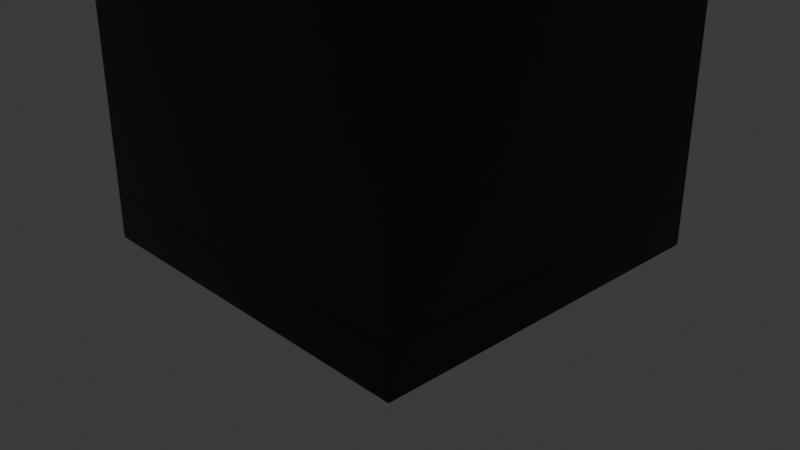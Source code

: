 # Source: File_cabnet.blend  (saved by Blender 5.2.44; exported with 4.5.12 LTS)
import bpy
from mathutils import Matrix  # noqa: F401  (used for matrix-valued properties, if any)

bpy.ops.wm.read_factory_settings(use_empty=True)
scene = bpy.context.scene
scene.name = 'Scene'

# ---- collections
col_collection = bpy.data.collections.new('Collection'); scene.collection.children.link(col_collection)

# ---- materials (node trees are filled in below, after node groups)
mat_material_011 = bpy.data.materials.new('Material.011')
mat_material_008 = bpy.data.materials.new('Material.008')
mat_material_010 = bpy.data.materials.new('Material.010')
mat_material_001 = bpy.data.materials.new('Material.001')
mat_material_009 = bpy.data.materials.new('Material.009')
mat_material_002 = bpy.data.materials.new('Material.002')
mat_material_007 = bpy.data.materials.new('Material.007')
mat_material_006 = bpy.data.materials.new('Material.006')
mat_material_003 = bpy.data.materials.new('Material.003')
mat_material_004 = bpy.data.materials.new('Material.004')
mat_material_005 = bpy.data.materials.new('Material.005')

# ---- node groups
ng_smooth_by_angle = bpy.data.node_groups.new('Smooth by Angle', 'GeometryNodeTree')
_s = ng_smooth_by_angle.interface.new_socket(name='Mesh', in_out='OUTPUT', socket_type='NodeSocketGeometry')
_s = ng_smooth_by_angle.interface.new_socket(name='Mesh', in_out='INPUT', socket_type='NodeSocketGeometry')
_s = ng_smooth_by_angle.interface.new_socket(name='Angle', in_out='INPUT', socket_type='NodeSocketFloat')
_s.subtype = 'ANGLE'
_s.default_value = 0.5236
_s.min_value = 0.0
_s.max_value = 3.142
_s.description = 'Maximum face angle for smooth edges'
_s = ng_smooth_by_angle.interface.new_socket(name='Ignore Sharpness', in_out='INPUT', socket_type='NodeSocketBool')
_s.force_non_field = True
ng_smooth_by_angle.is_modifier = True
_N = ng_smooth_by_angle.nodes; _L = ng_smooth_by_angle.links
n0 = _N.new('GeometryNodeSetShadeSmooth'); n0.name = 'Set Shade Smooth'; n0.location = (120, -80)
n0.domain = 'EDGE'
n1 = _N.new('GeometryNodeSetShadeSmooth'); n1.name = 'Set Shade Smooth.001'; n1.location = (300, -80)
n2 = _N.new('NodeGroupOutput'); n2.name = 'Group Output'; n2.location = (480, -80)
n3 = _N.new('GeometryNodeInputMeshEdgeAngle'); n3.name = 'Edge Angle'; n3.location = (-440, -240)
n4 = _N.new('NodeGroupInput'); n4.name = 'Group Input'; n4.location = (-80, -80)
n5 = _N.new('GeometryNodeInputEdgeSmooth'); n5.name = 'Is Edge Smooth'; n5.location = (-260, -120)
n6 = _N.new('GeometryNodeInputShadeSmooth'); n6.name = 'Is Shade Smooth'; n6.location = (-440, -397)
n7 = _N.new('FunctionNodeCompare'); n7.name = 'Compare'; n7.location = (-260, -260)
n7.operation = 'LESS_EQUAL'
n8 = _N.new('FunctionNodeBooleanMath'); n8.name = 'Boolean Math.001'; n8.location = (-80, -260)
n9 = _N.new('NodeGroupInput'); n9.name = 'Group Input.001'; n9.location = (-440, -329)
n10 = _N.new('NodeGroupInput'); n10.name = 'Group Input.002'; n10.location = (-259, -189)
n11 = _N.new('FunctionNodeBooleanMath'); n11.name = 'Boolean Math'; n11.location = (-80, -149)
n11.operation = 'OR'
n12 = _N.new('FunctionNodeBooleanMath'); n12.name = 'Boolean Math.002'; n12.location = (-260, -380)
n12.operation = 'OR'
n13 = _N.new('NodeGroupInput'); n13.name = 'Group Input.003'; n13.location = (-440, -460)
_L.new(n3.outputs[0], n7.inputs[0])
_L.new(n1.outputs[0], n2.inputs[0])
_L.new(n9.outputs[1], n7.inputs[1])
_L.new(n7.outputs[0], n8.inputs[0])
_L.new(n4.outputs[0], n0.inputs[0])
_L.new(n0.outputs[0], n1.inputs[0])
_L.new(n8.outputs[0], n0.inputs[2])
_L.new(n10.outputs[2], n11.inputs[1])
_L.new(n5.outputs[0], n11.inputs[0])
_L.new(n11.outputs[0], n0.inputs[1])
_L.new(n13.outputs[2], n12.inputs[1])
_L.new(n6.outputs[0], n12.inputs[0])
_L.new(n12.outputs[0], n8.inputs[1])
n2.is_active_output = True

# ---- material node trees
mat_material_011.use_nodes = True; mat_material_011.node_tree.nodes.clear()
_N = mat_material_011.node_tree.nodes; _L = mat_material_011.node_tree.links
n0 = _N.new('ShaderNodeBsdfPrincipled'); n0.name = 'Principled BSDF'; n0.location = (-200, 100)
n0.inputs[0].default_value = (0.0, 0.0, 0.0, 1.0)
n0.inputs[2].default_value = 0.05
n0.inputs[10].default_value = 0.005
n1 = _N.new('ShaderNodeOutputMaterial'); n1.name = 'Material Output'; n1.location = (200, 100)
_L.new(n0.outputs[0], n1.inputs[0])
n1.is_active_output = True
mat_material_008.use_nodes = True; mat_material_008.node_tree.nodes.clear()
_N = mat_material_008.node_tree.nodes; _L = mat_material_008.node_tree.links
n0 = _N.new('ShaderNodeBsdfPrincipled'); n0.name = 'Principled BSDF'; n0.location = (-200, 100)
n0.inputs[0].default_value = (0.0, 0.0, 0.0, 1.0)
n0.inputs[2].default_value = 0.05
n0.inputs[10].default_value = 0.005
n1 = _N.new('ShaderNodeOutputMaterial'); n1.name = 'Material Output'; n1.location = (200, 100)
_L.new(n0.outputs[0], n1.inputs[0])
n1.is_active_output = True
mat_material_010.use_nodes = True; mat_material_010.node_tree.nodes.clear()
_N = mat_material_010.node_tree.nodes; _L = mat_material_010.node_tree.links
n0 = _N.new('ShaderNodeBsdfPrincipled'); n0.name = 'Principled BSDF'; n0.location = (-200, 100)
n0.inputs[0].default_value = (0.0, 0.0, 0.0, 1.0)
n0.inputs[2].default_value = 0.05
n0.inputs[10].default_value = 0.005
n1 = _N.new('ShaderNodeOutputMaterial'); n1.name = 'Material Output'; n1.location = (200, 100)
_L.new(n0.outputs[0], n1.inputs[0])
n1.is_active_output = True
mat_material_001.use_nodes = True; mat_material_001.node_tree.nodes.clear()
_N = mat_material_001.node_tree.nodes; _L = mat_material_001.node_tree.links
n0 = _N.new('ShaderNodeBsdfPrincipled'); n0.name = 'Principled BSDF'; n0.location = (-200, 100)
n0.inputs[0].default_value = (0.0, 0.0, 0.0, 1.0)
n0.inputs[2].default_value = 0.05
n0.inputs[10].default_value = 0.005
n1 = _N.new('ShaderNodeOutputMaterial'); n1.name = 'Material Output'; n1.location = (200, 100)
_L.new(n0.outputs[0], n1.inputs[0])
n1.is_active_output = True
mat_material_009.use_nodes = True; mat_material_009.node_tree.nodes.clear()
_N = mat_material_009.node_tree.nodes; _L = mat_material_009.node_tree.links
n0 = _N.new('ShaderNodeBsdfPrincipled'); n0.name = 'Principled BSDF'; n0.location = (-200, 100)
n0.inputs[0].default_value = (0.0, 0.0, 0.0, 1.0)
n0.inputs[2].default_value = 0.05
n0.inputs[10].default_value = 0.005
n1 = _N.new('ShaderNodeOutputMaterial'); n1.name = 'Material Output'; n1.location = (200, 100)
_L.new(n0.outputs[0], n1.inputs[0])
n1.is_active_output = True
mat_material_002.use_nodes = True; mat_material_002.node_tree.nodes.clear()
_N = mat_material_002.node_tree.nodes; _L = mat_material_002.node_tree.links
n0 = _N.new('ShaderNodeBsdfPrincipled'); n0.name = 'Principled BSDF'; n0.location = (-200, 100)
n0.inputs[0].default_value = (0.0, 0.0, 0.0, 1.0)
n0.inputs[1].default_value = 1.0
n0.inputs[2].default_value = 0.1
n0.inputs[10].default_value = 0.005
n1 = _N.new('ShaderNodeOutputMaterial'); n1.name = 'Material Output'; n1.location = (200, 100)
_L.new(n0.outputs[0], n1.inputs[0])
n1.is_active_output = True
mat_material_007.use_nodes = True; mat_material_007.node_tree.nodes.clear()
_N = mat_material_007.node_tree.nodes; _L = mat_material_007.node_tree.links
n0 = _N.new('ShaderNodeBsdfPrincipled'); n0.name = 'Principled BSDF'; n0.location = (-200, 100)
n0.inputs[0].default_value = (0.07151, 0.07151, 0.07151, 1.0)
n0.inputs[10].default_value = 0.005
n1 = _N.new('ShaderNodeOutputMaterial'); n1.name = 'Material Output'; n1.location = (200, 100)
_L.new(n0.outputs[0], n1.inputs[0])
n1.is_active_output = True
mat_material_006.use_nodes = True; mat_material_006.node_tree.nodes.clear()
_N = mat_material_006.node_tree.nodes; _L = mat_material_006.node_tree.links
n0 = _N.new('ShaderNodeBsdfPrincipled'); n0.name = 'Principled BSDF'; n0.location = (-200, 100)
n0.inputs[0].default_value = (0.06437, 0.06437, 0.06437, 1.0)
n0.inputs[10].default_value = 0.005
n1 = _N.new('ShaderNodeOutputMaterial'); n1.name = 'Material Output'; n1.location = (200, 100)
_L.new(n0.outputs[0], n1.inputs[0])
n1.is_active_output = True
mat_material_003.use_nodes = True; mat_material_003.node_tree.nodes.clear()
_N = mat_material_003.node_tree.nodes; _L = mat_material_003.node_tree.links
n0 = _N.new('ShaderNodeBsdfPrincipled'); n0.name = 'Principled BSDF'; n0.location = (-200, 100)
n0.inputs[0].default_value = (0.0, 0.0, 0.0, 1.0)
n0.inputs[1].default_value = 1.0
n0.inputs[2].default_value = 0.1
n0.inputs[10].default_value = 0.005
n1 = _N.new('ShaderNodeOutputMaterial'); n1.name = 'Material Output'; n1.location = (200, 100)
_L.new(n0.outputs[0], n1.inputs[0])
n1.is_active_output = True
mat_material_004.use_nodes = True; mat_material_004.node_tree.nodes.clear()
_N = mat_material_004.node_tree.nodes; _L = mat_material_004.node_tree.links
n0 = _N.new('ShaderNodeBsdfPrincipled'); n0.name = 'Principled BSDF'; n0.location = (-199, 180)
n0.inputs[0].default_value = (0.0, 0.0, 0.0, 1.0)
n0.inputs[1].default_value = 2.0
n0.inputs[2].default_value = 0.1
n0.inputs[10].default_value = 0.005
n1 = _N.new('ShaderNodeOutputMaterial'); n1.name = 'Material Output'; n1.location = (201, 180)
_L.new(n0.outputs[0], n1.inputs[0])
n1.is_active_output = True
mat_material_005.use_nodes = True; mat_material_005.node_tree.nodes.clear()
_N = mat_material_005.node_tree.nodes; _L = mat_material_005.node_tree.links
n0 = _N.new('ShaderNodeBsdfPrincipled'); n0.name = 'Principled BSDF'; n0.location = (-200, 100)
n0.inputs[0].default_value = (0.1415, 0.1415, 0.1415, 1.0)
n0.inputs[10].default_value = 0.005
n1 = _N.new('ShaderNodeOutputMaterial'); n1.name = 'Material Output'; n1.location = (200, 100)
_L.new(n0.outputs[0], n1.inputs[0])
n1.is_active_output = True

# ---- world
world_world = bpy.data.worlds.new('World'); scene.world = world_world
world_world.use_nodes = True; world_world.node_tree.nodes.clear()
_N = world_world.node_tree.nodes; _L = world_world.node_tree.links
n0 = _N.new('ShaderNodeOutputWorld'); n0.name = 'World Output'; n0.location = (200, 100)
n1 = _N.new('ShaderNodeBackground'); n1.name = 'Background'; n1.location = (-200, 100)
n1.inputs[0].default_value = (0.05088, 0.05088, 0.05088, 1.0)
_L.new(n1.outputs[0], n0.inputs[0])
n0.is_active_output = True
world_world.color = (0.05088, 0.05088, 0.05088)
world_world.sun_shadow_jitter_overblur = 0.0

# ---- cameras
cam_camera = bpy.data.cameras.new('Camera')
cam_camera.clip_end = 100.0
cam_camera.ortho_scale = 7.314

# ---- lights
light_light = bpy.data.lights.new('Light', 'POINT')
light_light.energy = 1000.0
light_light.shadow_soft_size = 0.1
light_sun = bpy.data.lights.new('Sun', 'SUN')
light_sun.energy = 1.0

# ---- meshes
me_cube_001 = bpy.data.meshes.new('Cube.001')
me_cube_001.from_pydata([(-1.0, -1.0, -1.0), (-1.0, -1.0, 1.0), (-1.0, 1.0, -1.0), (-1.0, 1.0, 1.0), (1.0, -1.0, -1.0), (1.0, -1.0, 1.0), (1.0, 1.0, -1.0), (1.0, 1.0, 1.0)], [], [(0, 1, 3, 2), (2, 3, 7, 6), (6, 7, 5, 4), (4, 5, 1, 0), (2, 6, 4, 0), (7, 3, 1, 5)])
me_cube_001.polygons.foreach_set('use_smooth', [True] * 6)
_uv = me_cube_001.uv_layers.new(name='UVMap')
_uv.uv.foreach_set('vector', [0.375, 0.0, 0.625, 0.0, 0.625, 0.25, 0.375, 0.25, 0.375, 0.25, 0.625, 0.25, 0.625, 0.5, 0.375, 0.5, 0.375, 0.5, 0.625, 0.5, 0.625, 0.75, 0.375, 0.75, 0.375, 0.75, 0.625, 0.75, 0.625, 1.0, 0.375, 1.0, 0.125, 0.5, 0.375, 0.5, 0.375, 0.75, 0.125, 0.75, 0.625, 0.5, 0.875, 0.5, 0.875, 0.75, 0.625, 0.75])
me_cube_001.materials.append(mat_material_011)
me_cube_001.update()
me_cube_002 = bpy.data.meshes.new('Cube.002')
me_cube_002.from_pydata([(-1.0, -1.0, -1.0), (-1.0, -1.0, 1.0), (-1.0, 1.0, -1.0), (-1.0, 1.0, 1.0), (1.0, -1.0, -1.0), (1.0, -1.0, 1.0), (1.0, 1.0, -1.0), (1.0, 1.0, 1.0)], [], [(0, 1, 3, 2), (2, 3, 7, 6), (6, 7, 5, 4), (4, 5, 1, 0), (2, 6, 4, 0), (7, 3, 1, 5)])
me_cube_002.polygons.foreach_set('use_smooth', [True] * 6)
_uv = me_cube_002.uv_layers.new(name='UVMap')
_uv.uv.foreach_set('vector', [0.375, 0.0, 0.625, 0.0, 0.625, 0.25, 0.375, 0.25, 0.375, 0.25, 0.625, 0.25, 0.625, 0.5, 0.375, 0.5, 0.375, 0.5, 0.625, 0.5, 0.625, 0.75, 0.375, 0.75, 0.375, 0.75, 0.625, 0.75, 0.625, 1.0, 0.375, 1.0, 0.125, 0.5, 0.375, 0.5, 0.375, 0.75, 0.125, 0.75, 0.625, 0.5, 0.875, 0.5, 0.875, 0.75, 0.625, 0.75])
me_cube_002.materials.append(mat_material_008)
me_cube_002.update()
me_cube_003 = bpy.data.meshes.new('Cube.003')
me_cube_003.from_pydata([(-1.0, -1.0, -1.0), (-1.0, -1.0, 1.0), (-1.0, 1.0, -1.0), (-1.0, 1.0, 1.0), (1.0, -1.0, -1.0), (1.0, -1.0, 1.0), (1.0, 1.0, -1.0), (1.0, 1.0, 1.0)], [], [(0, 1, 3, 2), (2, 3, 7, 6), (6, 7, 5, 4), (4, 5, 1, 0), (2, 6, 4, 0), (7, 3, 1, 5)])
me_cube_003.polygons.foreach_set('use_smooth', [True] * 6)
_uv = me_cube_003.uv_layers.new(name='UVMap')
_uv.uv.foreach_set('vector', [0.375, 0.0, 0.625, 0.0, 0.625, 0.25, 0.375, 0.25, 0.375, 0.25, 0.625, 0.25, 0.625, 0.5, 0.375, 0.5, 0.375, 0.5, 0.625, 0.5, 0.625, 0.75, 0.375, 0.75, 0.375, 0.75, 0.625, 0.75, 0.625, 1.0, 0.375, 1.0, 0.125, 0.5, 0.375, 0.5, 0.375, 0.75, 0.125, 0.75, 0.625, 0.5, 0.875, 0.5, 0.875, 0.75, 0.625, 0.75])
me_cube_003.materials.append(mat_material_010)
me_cube_003.update()
me_cube_004 = bpy.data.meshes.new('Cube.004')
me_cube_004.from_pydata([(-1.0, -1.0, -1.0), (-1.0, -1.0, 1.0), (-1.0, 1.0, -1.0), (-1.0, 1.0, 1.0), (1.0, -1.0, -1.0), (1.0, -1.0, 1.0), (1.0, 1.0, -1.0), (1.0, 1.0, 1.0)], [], [(0, 1, 3, 2), (2, 3, 7, 6), (6, 7, 5, 4), (4, 5, 1, 0), (2, 6, 4, 0), (7, 3, 1, 5)])
me_cube_004.polygons.foreach_set('use_smooth', [True] * 6)
_uv = me_cube_004.uv_layers.new(name='UVMap')
_uv.uv.foreach_set('vector', [0.375, 0.0, 0.625, 0.0, 0.625, 0.25, 0.375, 0.25, 0.375, 0.25, 0.625, 0.25, 0.625, 0.5, 0.375, 0.5, 0.375, 0.5, 0.625, 0.5, 0.625, 0.75, 0.375, 0.75, 0.375, 0.75, 0.625, 0.75, 0.625, 1.0, 0.375, 1.0, 0.125, 0.5, 0.375, 0.5, 0.375, 0.75, 0.125, 0.75, 0.625, 0.5, 0.875, 0.5, 0.875, 0.75, 0.625, 0.75])
me_cube_004.materials.append(mat_material_001)
me_cube_004.update()
me_cube_005 = bpy.data.meshes.new('Cube.005')
me_cube_005.from_pydata([(-1.0, -1.0, -1.0), (-1.0, -1.0, 1.0), (-1.0, 1.0, -1.0), (-1.0, 1.0, 1.0), (1.0, -1.0, -1.0), (1.0, -1.0, 1.0), (1.0, 1.0, -1.0), (1.0, 1.0, 1.0)], [], [(0, 1, 3, 2), (2, 3, 7, 6), (6, 7, 5, 4), (4, 5, 1, 0), (2, 6, 4, 0), (7, 3, 1, 5)])
me_cube_005.polygons.foreach_set('use_smooth', [True] * 6)
_uv = me_cube_005.uv_layers.new(name='UVMap')
_uv.uv.foreach_set('vector', [0.375, 0.0, 0.625, 0.0, 0.625, 0.25, 0.375, 0.25, 0.375, 0.25, 0.625, 0.25, 0.625, 0.5, 0.375, 0.5, 0.375, 0.5, 0.625, 0.5, 0.625, 0.75, 0.375, 0.75, 0.375, 0.75, 0.625, 0.75, 0.625, 1.0, 0.375, 1.0, 0.125, 0.5, 0.375, 0.5, 0.375, 0.75, 0.125, 0.75, 0.625, 0.5, 0.875, 0.5, 0.875, 0.75, 0.625, 0.75])
me_cube_005.materials.append(mat_material_009)
me_cube_005.update()
me_cube_015 = bpy.data.meshes.new('Cube.015')
me_cube_015.from_pydata([(-1.0, -1.0, -1.0), (-1.0, -1.0, 1.0), (-1.0, 1.0, -1.0), (-1.0, 1.0, 1.0), (1.0, -1.0, -1.0), (1.0, -1.0, 1.0), (1.0, 1.0, -1.0), (1.0, 1.0, 1.0)], [], [(0, 1, 3, 2), (2, 3, 7, 6), (6, 7, 5, 4), (4, 5, 1, 0), (2, 6, 4, 0), (7, 3, 1, 5)])
me_cube_015.polygons.foreach_set('use_smooth', [True] * 6)
_uv = me_cube_015.uv_layers.new(name='UVMap')
_uv.uv.foreach_set('vector', [0.375, 0.0, 0.625, 0.0, 0.625, 0.25, 0.375, 0.25, 0.375, 0.25, 0.625, 0.25, 0.625, 0.5, 0.375, 0.5, 0.375, 0.5, 0.625, 0.5, 0.625, 0.75, 0.375, 0.75, 0.375, 0.75, 0.625, 0.75, 0.625, 1.0, 0.375, 1.0, 0.125, 0.5, 0.375, 0.5, 0.375, 0.75, 0.125, 0.75, 0.625, 0.5, 0.875, 0.5, 0.875, 0.75, 0.625, 0.75])
me_cube_015.materials.append(mat_material_002)
me_cube_015.update()
me_cube_016 = bpy.data.meshes.new('Cube.016')
me_cube_016.from_pydata([(-1.0, -1.0, -1.0), (-1.0, -1.0, 1.0), (-1.0, 1.0, -1.0), (-1.0, 1.0, 1.0), (1.0, -1.0, -1.0), (1.0, -1.0, 1.0), (1.0, 1.0, -1.0), (1.0, 1.0, 1.0)], [], [(0, 1, 3, 2), (2, 3, 7, 6), (6, 7, 5, 4), (4, 5, 1, 0), (2, 6, 4, 0), (7, 3, 1, 5)])
me_cube_016.polygons.foreach_set('use_smooth', [True] * 6)
_uv = me_cube_016.uv_layers.new(name='UVMap')
_uv.uv.foreach_set('vector', [0.375, 0.0, 0.625, 0.0, 0.625, 0.25, 0.375, 0.25, 0.375, 0.25, 0.625, 0.25, 0.625, 0.5, 0.375, 0.5, 0.375, 0.5, 0.625, 0.5, 0.625, 0.75, 0.375, 0.75, 0.375, 0.75, 0.625, 0.75, 0.625, 1.0, 0.375, 1.0, 0.125, 0.5, 0.375, 0.5, 0.375, 0.75, 0.125, 0.75, 0.625, 0.5, 0.875, 0.5, 0.875, 0.75, 0.625, 0.75])
me_cube_016.materials.append(mat_material_007)
me_cube_016.update()
me_cube_017 = bpy.data.meshes.new('Cube.017')
me_cube_017.from_pydata([(-1.0, -1.0, -1.0), (-1.0, -1.0, 1.0), (-1.0, 1.0, -1.0), (-1.0, 1.0, 1.0), (1.0, -1.0, -1.0), (1.0, -1.0, 1.0), (1.0, 1.0, -1.0), (1.0, 1.0, 1.0)], [], [(0, 1, 3, 2), (2, 3, 7, 6), (6, 7, 5, 4), (4, 5, 1, 0), (2, 6, 4, 0), (7, 3, 1, 5)])
_uv = me_cube_017.uv_layers.new(name='UVMap')
_uv.uv.foreach_set('vector', [0.375, 0.0, 0.625, 0.0, 0.625, 0.25, 0.375, 0.25, 0.375, 0.25, 0.625, 0.25, 0.625, 0.5, 0.375, 0.5, 0.375, 0.5, 0.625, 0.5, 0.625, 0.75, 0.375, 0.75, 0.375, 0.75, 0.625, 0.75, 0.625, 1.0, 0.375, 1.0, 0.125, 0.5, 0.375, 0.5, 0.375, 0.75, 0.125, 0.75, 0.625, 0.5, 0.875, 0.5, 0.875, 0.75, 0.625, 0.75])
me_cube_017.update()
me_cube_018 = bpy.data.meshes.new('Cube.018')
me_cube_018.from_pydata([(-1.0, -1.0, -1.0), (-1.0, -1.0, 1.0), (-1.0, 1.0, -1.0), (-1.0, 1.0, 1.0), (1.0, -1.0, -1.0), (1.0, -1.0, 1.0), (1.0, 1.0, -1.0), (1.0, 1.0, 1.0)], [], [(0, 1, 3, 2), (2, 3, 7, 6), (6, 7, 5, 4), (4, 5, 1, 0), (2, 6, 4, 0), (7, 3, 1, 5)])
_uv = me_cube_018.uv_layers.new(name='UVMap')
_uv.uv.foreach_set('vector', [0.375, 0.0, 0.625, 0.0, 0.625, 0.25, 0.375, 0.25, 0.375, 0.25, 0.625, 0.25, 0.625, 0.5, 0.375, 0.5, 0.375, 0.5, 0.625, 0.5, 0.625, 0.75, 0.375, 0.75, 0.375, 0.75, 0.625, 0.75, 0.625, 1.0, 0.375, 1.0, 0.125, 0.5, 0.375, 0.5, 0.375, 0.75, 0.125, 0.75, 0.625, 0.5, 0.875, 0.5, 0.875, 0.75, 0.625, 0.75])
me_cube_018.update()
me_cube_019 = bpy.data.meshes.new('Cube.019')
me_cube_019.from_pydata([(-1.0, -1.0, -1.0), (-1.0, -1.0, 1.0), (-1.0, 1.0, -1.0), (-1.0, 1.0, 1.0), (1.0, -1.0, -1.0), (1.0, -1.0, 1.0), (1.0, 1.0, -1.0), (1.0, 1.0, 1.0)], [], [(0, 1, 3, 2), (2, 3, 7, 6), (6, 7, 5, 4), (4, 5, 1, 0), (2, 6, 4, 0), (7, 3, 1, 5)])
me_cube_019.polygons.foreach_set('use_smooth', [True] * 6)
_uv = me_cube_019.uv_layers.new(name='UVMap')
_uv.uv.foreach_set('vector', [0.375, 0.0, 0.625, 0.0, 0.625, 0.25, 0.375, 0.25, 0.375, 0.25, 0.625, 0.25, 0.625, 0.5, 0.375, 0.5, 0.375, 0.5, 0.625, 0.5, 0.625, 0.75, 0.375, 0.75, 0.375, 0.75, 0.625, 0.75, 0.625, 1.0, 0.375, 1.0, 0.125, 0.5, 0.375, 0.5, 0.375, 0.75, 0.125, 0.75, 0.625, 0.5, 0.875, 0.5, 0.875, 0.75, 0.625, 0.75])
me_cube_019.materials.append(mat_material_006)
me_cube_019.update()
me_cube_020 = bpy.data.meshes.new('Cube.020')
me_cube_020.from_pydata([(-1.0, -1.0, -1.0), (-1.0, -1.0, 1.0), (-1.0, 1.0, -1.0), (-1.0, 1.0, 1.0), (1.0, -1.0, -1.0), (1.0, -1.0, 1.0), (1.0, 1.0, -1.0), (1.0, 1.0, 1.0)], [], [(0, 1, 3, 2), (2, 3, 7, 6), (6, 7, 5, 4), (4, 5, 1, 0), (2, 6, 4, 0), (7, 3, 1, 5)])
me_cube_020.polygons.foreach_set('use_smooth', [True] * 6)
_uv = me_cube_020.uv_layers.new(name='UVMap')
_uv.uv.foreach_set('vector', [0.375, 0.0, 0.625, 0.0, 0.625, 0.25, 0.375, 0.25, 0.375, 0.25, 0.625, 0.25, 0.625, 0.5, 0.375, 0.5, 0.375, 0.5, 0.625, 0.5, 0.625, 0.75, 0.375, 0.75, 0.375, 0.75, 0.625, 0.75, 0.625, 1.0, 0.375, 1.0, 0.125, 0.5, 0.375, 0.5, 0.375, 0.75, 0.125, 0.75, 0.625, 0.5, 0.875, 0.5, 0.875, 0.75, 0.625, 0.75])
me_cube_020.materials.append(mat_material_003)
me_cube_020.update()
me_cube_021 = bpy.data.meshes.new('Cube.021')
me_cube_021.from_pydata([(-1.0, -1.0, -1.0), (-1.0, -1.0, 1.0), (-1.0, 1.0, -1.0), (-1.0, 1.0, 1.0), (1.0, -1.0, -1.0), (1.0, -1.0, 1.0), (1.0, 1.0, -1.0), (1.0, 1.0, 1.0)], [], [(0, 1, 3, 2), (2, 3, 7, 6), (6, 7, 5, 4), (4, 5, 1, 0), (2, 6, 4, 0), (7, 3, 1, 5)])
me_cube_021.polygons.foreach_set('use_smooth', [True] * 6)
_uv = me_cube_021.uv_layers.new(name='UVMap')
_uv.uv.foreach_set('vector', [0.375, 0.0, 0.625, 0.0, 0.625, 0.25, 0.375, 0.25, 0.375, 0.25, 0.625, 0.25, 0.625, 0.5, 0.375, 0.5, 0.375, 0.5, 0.625, 0.5, 0.625, 0.75, 0.375, 0.75, 0.375, 0.75, 0.625, 0.75, 0.625, 1.0, 0.375, 1.0, 0.125, 0.5, 0.375, 0.5, 0.375, 0.75, 0.125, 0.75, 0.625, 0.5, 0.875, 0.5, 0.875, 0.75, 0.625, 0.75])
me_cube_021.materials.append(mat_material_004)
me_cube_021.update()
me_cube_022 = bpy.data.meshes.new('Cube.022')
me_cube_022.from_pydata([(-1.0, -1.0, -1.0), (-1.0, -1.0, 1.0), (-1.0, 1.0, -1.0), (-1.0, 1.0, 1.0), (1.0, -1.0, -1.0), (1.0, -1.0, 1.0), (1.0, 1.0, -1.0), (1.0, 1.0, 1.0)], [], [(0, 1, 3, 2), (2, 3, 7, 6), (6, 7, 5, 4), (4, 5, 1, 0), (2, 6, 4, 0), (7, 3, 1, 5)])
me_cube_022.polygons.foreach_set('use_smooth', [True] * 6)
_uv = me_cube_022.uv_layers.new(name='UVMap')
_uv.uv.foreach_set('vector', [0.375, 0.0, 0.625, 0.0, 0.625, 0.25, 0.375, 0.25, 0.375, 0.25, 0.625, 0.25, 0.625, 0.5, 0.375, 0.5, 0.375, 0.5, 0.625, 0.5, 0.625, 0.75, 0.375, 0.75, 0.375, 0.75, 0.625, 0.75, 0.625, 1.0, 0.375, 1.0, 0.125, 0.5, 0.375, 0.5, 0.375, 0.75, 0.125, 0.75, 0.625, 0.5, 0.875, 0.5, 0.875, 0.75, 0.625, 0.75])
me_cube_022.materials.append(mat_material_005)
me_cube_022.update()
me_cube_023 = bpy.data.meshes.new('Cube.023')
me_cube_023.from_pydata([(-1.0, -1.0, -1.0), (-1.0, -1.0, 1.0), (-1.0, 1.0, -1.0), (-1.0, 1.0, 1.0), (1.0, -1.0, -1.0), (1.0, -1.0, 1.0), (1.0, 1.0, -1.0), (1.0, 1.0, 1.0)], [], [(0, 1, 3, 2), (2, 3, 7, 6), (6, 7, 5, 4), (4, 5, 1, 0), (2, 6, 4, 0), (7, 3, 1, 5)])
_uv = me_cube_023.uv_layers.new(name='UVMap')
_uv.uv.foreach_set('vector', [0.375, 0.0, 0.625, 0.0, 0.625, 0.25, 0.375, 0.25, 0.375, 0.25, 0.625, 0.25, 0.625, 0.5, 0.375, 0.5, 0.375, 0.5, 0.625, 0.5, 0.625, 0.75, 0.375, 0.75, 0.375, 0.75, 0.625, 0.75, 0.625, 1.0, 0.375, 1.0, 0.125, 0.5, 0.375, 0.5, 0.375, 0.75, 0.125, 0.75, 0.625, 0.5, 0.875, 0.5, 0.875, 0.75, 0.625, 0.75])
me_cube_023.update()

# ---- objects
ob_light = bpy.data.objects.new('Light', light_light)
ob_camera = bpy.data.objects.new('Camera', cam_camera)
ob_cube = bpy.data.objects.new('Cube', me_cube_001)
ob_cube_001 = bpy.data.objects.new('Cube.001', me_cube_002)
ob_cube_002 = bpy.data.objects.new('Cube.002', me_cube_003)
ob_cube_003 = bpy.data.objects.new('Cube.003', me_cube_004)
ob_cube_004 = bpy.data.objects.new('Cube.004', me_cube_005)
ob_cube_006 = bpy.data.objects.new('Cube.006', me_cube_015)
ob_cube_008 = bpy.data.objects.new('Cube.008', me_cube_016)
ob_cube_009 = bpy.data.objects.new('Cube.009', me_cube_017)
ob_cube_005 = bpy.data.objects.new('Cube.005', me_cube_018)
ob_cube_007 = bpy.data.objects.new('Cube.007', me_cube_019)
ob_cube_010 = bpy.data.objects.new('Cube.010', me_cube_020)
ob_cube_011 = bpy.data.objects.new('Cube.011', me_cube_021)
ob_cube_012 = bpy.data.objects.new('Cube.012', me_cube_022)
ob_cube_013 = bpy.data.objects.new('Cube.013', me_cube_023)
ob_sun = bpy.data.objects.new('Sun', light_sun)

# ---- transforms, parenting, visibility, modifiers, constraints
ob_light.location = (4.076, 1.005, 5.904)
ob_light.rotation_euler = (0.6503, 0.05522, 1.866)
ob_light.lock_rotations_4d = False
ob_light.empty_display_type = 'ARROWS'
ob_light.color = (0.0, 0.0, 0.0, 0.0)
ob_light.lineart.crease_threshold = 0.0
ob_camera.location = (7.359, -6.926, 4.958)
ob_camera.rotation_euler = (1.109, 0.0, 0.8149)
ob_camera.lock_rotations_4d = False
ob_camera.empty_display_type = 'ARROWS'
ob_camera.color = (0.0, 0.0, 0.0, 0.0)
ob_camera.display_type = 'WIRE'
ob_camera.lineart.crease_threshold = 0.0
ob_cube.location = (0.0, 0.0, 0.0)
ob_cube.scale = (2.0, 2.0, -0.25)
_m = ob_cube.modifiers.new('Smooth by Angle', 'NODES')
_m.node_group = ng_smooth_by_angle
_m.use_pin_to_last = True
_m.show_group_selector = False
ob_cube_001.location = (0.0, 1.8, 4.0)
ob_cube_001.scale = (2.0, 0.2, 3.742)
_m = ob_cube_001.modifiers.new('Smooth by Angle', 'NODES')
_m.node_group = ng_smooth_by_angle
_m.use_pin_to_last = True
_m.show_group_selector = False
ob_cube_002.location = (0.0, -1.8, 4.0)
ob_cube_002.scale = (2.0, 0.2, 3.742)
_m = ob_cube_002.modifiers.new('Smooth by Angle', 'NODES')
_m.node_group = ng_smooth_by_angle
_m.use_pin_to_last = True
_m.show_group_selector = False
ob_cube_003.location = (1.8, 0.0, 4.0)
ob_cube_003.scale = (-0.2, 1.6, 3.742)
_m = ob_cube_003.modifiers.new('Smooth by Angle', 'NODES')
_m.node_group = ng_smooth_by_angle
_m.use_pin_to_last = True
_m.show_group_selector = False
ob_cube_004.location = (0.0, 0.0, 7.99)
ob_cube_004.scale = (2.0, 2.0, -0.25)
_m = ob_cube_004.modifiers.new('Smooth by Angle', 'NODES')
_m.node_group = ng_smooth_by_angle
_m.use_pin_to_last = True
_m.show_group_selector = False
ob_cube_006.location = (0.0, 0.0, 1.469)
ob_cube_006.scale = (1.891, 1.527, 1.16)
_m = ob_cube_006.modifiers.new('Smooth by Angle', 'NODES')
_m.node_group = ng_smooth_by_angle
_m.use_pin_to_last = True
_m.show_group_selector = False
ob_cube_008.location = (-1.981, -0.05577, 1.358)
ob_cube_008.scale = (0.2767, 0.6375, -0.121)
_m = ob_cube_008.modifiers.new('Boolean', 'BOOLEAN')
_m.object = ob_cube_009
_m.material_mode = 'TRANSFER'
_m = ob_cube_008.modifiers.new('Smooth by Angle', 'NODES')
_m.node_group = ng_smooth_by_angle
_m.use_pin_to_last = True
_m.show_group_selector = False
ob_cube_009.location = (-1.885, -0.05577, 1.443)
ob_cube_009.scale = (0.1825, 0.4525, -0.0747)
ob_cube_005.location = (-1.885, -0.05577, 3.89)
ob_cube_005.scale = (0.1825, 0.4525, -0.0747)
ob_cube_007.location = (-1.981, -0.05577, 3.805)
ob_cube_007.scale = (0.2767, 0.6375, -0.121)
_m = ob_cube_007.modifiers.new('Boolean', 'BOOLEAN')
_m.object = ob_cube_005
_m.material_mode = 'TRANSFER'
_m = ob_cube_007.modifiers.new('Smooth by Angle', 'NODES')
_m.node_group = ng_smooth_by_angle
_m.use_pin_to_last = True
_m.show_group_selector = False
ob_cube_010.location = (0.0, 0.0, 3.916)
ob_cube_010.scale = (1.891, 1.527, 1.16)
_m = ob_cube_010.modifiers.new('Smooth by Angle', 'NODES')
_m.node_group = ng_smooth_by_angle
_m.use_pin_to_last = True
_m.show_group_selector = False
ob_cube_011.location = (0.0, 0.0, 6.338)
ob_cube_011.scale = (1.891, 1.527, 1.16)
_m = ob_cube_011.modifiers.new('Smooth by Angle', 'NODES')
_m.node_group = ng_smooth_by_angle
_m.use_pin_to_last = True
_m.show_group_selector = False
ob_cube_012.location = (-1.981, -0.05577, 6.227)
ob_cube_012.scale = (0.2767, 0.6375, -0.121)
_m = ob_cube_012.modifiers.new('Boolean', 'BOOLEAN')
_m.object = ob_cube_013
_m.material_mode = 'TRANSFER'
_m = ob_cube_012.modifiers.new('Smooth by Angle', 'NODES')
_m.node_group = ng_smooth_by_angle
_m.use_pin_to_last = True
_m.show_group_selector = False
ob_cube_013.location = (-1.885, -0.05577, 6.312)
ob_cube_013.scale = (0.1825, 0.4525, -0.0747)
ob_sun.location = (4.797, 8.435, 21.37)

# ---- collection membership
col_collection.objects.link(ob_light)
col_collection.objects.link(ob_camera)
col_collection.objects.link(ob_cube)
col_collection.objects.link(ob_cube_001)
col_collection.objects.link(ob_cube_002)
col_collection.objects.link(ob_cube_003)
col_collection.objects.link(ob_cube_004)
col_collection.objects.link(ob_cube_006)
col_collection.objects.link(ob_cube_008)
col_collection.objects.link(ob_cube_009)
col_collection.objects.link(ob_cube_005)
col_collection.objects.link(ob_cube_007)
col_collection.objects.link(ob_cube_010)
col_collection.objects.link(ob_cube_011)
col_collection.objects.link(ob_cube_012)
col_collection.objects.link(ob_cube_013)
col_collection.objects.link(ob_sun)

# ---- scene / render settings (as saved in the file)
scene.camera = ob_camera
scene.frame_start = 1; scene.frame_end = 250; scene.frame_set(28)
scene.render.engine = 'BLENDER_EEVEE_NEXT'
scene.render.bake_bias = 0.0
scene.render.bake_samples = 0
scene.render.compositor_device = 'GPU'
scene.eevee.use_volume_custom_range = False
scene.eevee.fast_gi_thickness_near = 0.1
scene.eevee.fast_gi_thickness_far = 0.0
scene.eevee.ray_tracing_options.screen_trace_thickness = 0.1
bpy.context.view_layer.update()
